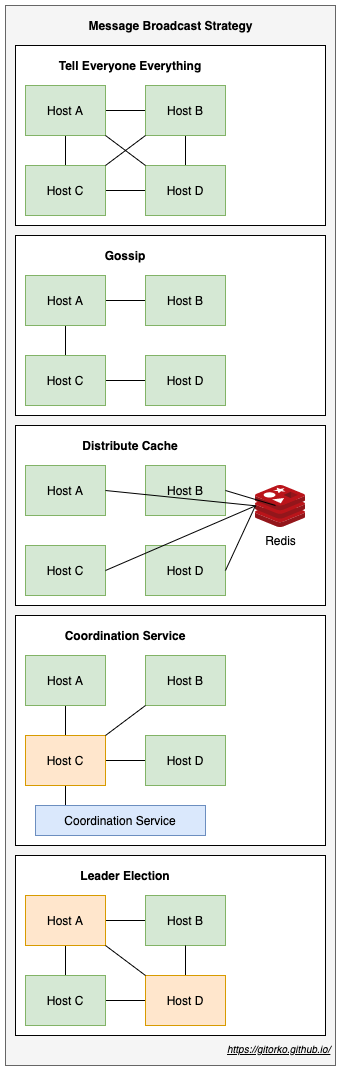

The diagram above was exported from draw.io. Its source (the exported page's mxGraphModel, read from the mxfile embedded in the PNG):
<mxGraphModel dx="1106" dy="852" grid="1" gridSize="10" guides="1" tooltips="1" connect="1" arrows="1" fold="1" page="1" pageScale="1" pageWidth="500" pageHeight="1200" math="0" shadow="0">
  <root>
    <mxCell id="0" />
    <mxCell id="1" parent="0" />
    <mxCell id="vJ6GbRyBdZXkyLVrHQLV-65" value="" style="rounded=0;whiteSpace=wrap;html=1;fillColor=#f5f5f5;strokeColor=#666666;fontColor=#333333;" parent="1" vertex="1">
      <mxGeometry x="10" y="30" width="330" height="1060" as="geometry" />
    </mxCell>
    <mxCell id="vJ6GbRyBdZXkyLVrHQLV-25" value="" style="rounded=0;whiteSpace=wrap;html=1;" parent="1" vertex="1">
      <mxGeometry x="20" y="260" width="310" height="180" as="geometry" />
    </mxCell>
    <mxCell id="vJ6GbRyBdZXkyLVrHQLV-24" value="" style="rounded=0;whiteSpace=wrap;html=1;" parent="1" vertex="1">
      <mxGeometry x="20" y="70" width="310" height="180" as="geometry" />
    </mxCell>
    <mxCell id="vJ6GbRyBdZXkyLVrHQLV-6" value="" style="edgeStyle=orthogonalEdgeStyle;rounded=0;orthogonalLoop=1;jettySize=auto;html=1;endArrow=none;endFill=0;" parent="1" source="vJ6GbRyBdZXkyLVrHQLV-1" target="vJ6GbRyBdZXkyLVrHQLV-3" edge="1">
      <mxGeometry relative="1" as="geometry" />
    </mxCell>
    <mxCell id="vJ6GbRyBdZXkyLVrHQLV-7" value="" style="edgeStyle=orthogonalEdgeStyle;rounded=0;orthogonalLoop=1;jettySize=auto;html=1;endArrow=none;endFill=0;" parent="1" source="vJ6GbRyBdZXkyLVrHQLV-1" target="vJ6GbRyBdZXkyLVrHQLV-2" edge="1">
      <mxGeometry relative="1" as="geometry" />
    </mxCell>
    <mxCell id="vJ6GbRyBdZXkyLVrHQLV-1" value="Host A" style="rounded=0;whiteSpace=wrap;html=1;fillColor=#d5e8d4;strokeColor=#82b366;" parent="1" vertex="1">
      <mxGeometry x="30" y="110" width="80" height="50" as="geometry" />
    </mxCell>
    <mxCell id="vJ6GbRyBdZXkyLVrHQLV-9" value="" style="edgeStyle=orthogonalEdgeStyle;rounded=0;orthogonalLoop=1;jettySize=auto;html=1;endArrow=none;endFill=0;" parent="1" source="vJ6GbRyBdZXkyLVrHQLV-2" target="vJ6GbRyBdZXkyLVrHQLV-4" edge="1">
      <mxGeometry relative="1" as="geometry" />
    </mxCell>
    <mxCell id="vJ6GbRyBdZXkyLVrHQLV-2" value="Host C" style="rounded=0;whiteSpace=wrap;html=1;fillColor=#d5e8d4;strokeColor=#82b366;" parent="1" vertex="1">
      <mxGeometry x="30" y="190" width="80" height="50" as="geometry" />
    </mxCell>
    <mxCell id="vJ6GbRyBdZXkyLVrHQLV-8" value="" style="edgeStyle=orthogonalEdgeStyle;rounded=0;orthogonalLoop=1;jettySize=auto;html=1;endArrow=none;endFill=0;" parent="1" source="vJ6GbRyBdZXkyLVrHQLV-3" target="vJ6GbRyBdZXkyLVrHQLV-4" edge="1">
      <mxGeometry relative="1" as="geometry" />
    </mxCell>
    <mxCell id="vJ6GbRyBdZXkyLVrHQLV-3" value="Host B" style="rounded=0;whiteSpace=wrap;html=1;fillColor=#d5e8d4;strokeColor=#82b366;" parent="1" vertex="1">
      <mxGeometry x="150" y="110" width="80" height="50" as="geometry" />
    </mxCell>
    <mxCell id="vJ6GbRyBdZXkyLVrHQLV-4" value="Host D" style="rounded=0;whiteSpace=wrap;html=1;fillColor=#d5e8d4;strokeColor=#82b366;" parent="1" vertex="1">
      <mxGeometry x="150" y="190" width="80" height="50" as="geometry" />
    </mxCell>
    <mxCell id="vJ6GbRyBdZXkyLVrHQLV-5" value="Tell Everyone Everything" style="text;html=1;strokeColor=none;fillColor=none;align=center;verticalAlign=middle;whiteSpace=wrap;rounded=0;fontStyle=1" parent="1" vertex="1">
      <mxGeometry x="60" y="80" width="150" height="20" as="geometry" />
    </mxCell>
    <mxCell id="vJ6GbRyBdZXkyLVrHQLV-11" value="" style="endArrow=none;html=1;exitX=1;exitY=1;exitDx=0;exitDy=0;entryX=0;entryY=0;entryDx=0;entryDy=0;endFill=0;" parent="1" source="vJ6GbRyBdZXkyLVrHQLV-1" target="vJ6GbRyBdZXkyLVrHQLV-4" edge="1">
      <mxGeometry width="50" height="50" relative="1" as="geometry">
        <mxPoint x="160" y="340" as="sourcePoint" />
        <mxPoint x="210" y="290" as="targetPoint" />
      </mxGeometry>
    </mxCell>
    <mxCell id="vJ6GbRyBdZXkyLVrHQLV-12" value="" style="endArrow=none;html=1;exitX=1;exitY=0;exitDx=0;exitDy=0;entryX=0;entryY=1;entryDx=0;entryDy=0;endFill=0;" parent="1" source="vJ6GbRyBdZXkyLVrHQLV-2" target="vJ6GbRyBdZXkyLVrHQLV-3" edge="1">
      <mxGeometry width="50" height="50" relative="1" as="geometry">
        <mxPoint x="120" y="170" as="sourcePoint" />
        <mxPoint x="160" y="200" as="targetPoint" />
      </mxGeometry>
    </mxCell>
    <mxCell id="vJ6GbRyBdZXkyLVrHQLV-13" value="" style="edgeStyle=orthogonalEdgeStyle;rounded=0;orthogonalLoop=1;jettySize=auto;html=1;endArrow=none;endFill=0;" parent="1" source="vJ6GbRyBdZXkyLVrHQLV-15" target="vJ6GbRyBdZXkyLVrHQLV-19" edge="1">
      <mxGeometry relative="1" as="geometry" />
    </mxCell>
    <mxCell id="vJ6GbRyBdZXkyLVrHQLV-14" value="" style="edgeStyle=orthogonalEdgeStyle;rounded=0;orthogonalLoop=1;jettySize=auto;html=1;endArrow=none;endFill=0;" parent="1" source="vJ6GbRyBdZXkyLVrHQLV-15" target="vJ6GbRyBdZXkyLVrHQLV-17" edge="1">
      <mxGeometry relative="1" as="geometry" />
    </mxCell>
    <mxCell id="vJ6GbRyBdZXkyLVrHQLV-15" value="Host A" style="rounded=0;whiteSpace=wrap;html=1;fillColor=#d5e8d4;strokeColor=#82b366;" parent="1" vertex="1">
      <mxGeometry x="30" y="300" width="80" height="50" as="geometry" />
    </mxCell>
    <mxCell id="vJ6GbRyBdZXkyLVrHQLV-16" value="" style="edgeStyle=orthogonalEdgeStyle;rounded=0;orthogonalLoop=1;jettySize=auto;html=1;endArrow=none;endFill=0;" parent="1" source="vJ6GbRyBdZXkyLVrHQLV-17" target="vJ6GbRyBdZXkyLVrHQLV-20" edge="1">
      <mxGeometry relative="1" as="geometry" />
    </mxCell>
    <mxCell id="vJ6GbRyBdZXkyLVrHQLV-17" value="Host C" style="rounded=0;whiteSpace=wrap;html=1;fillColor=#d5e8d4;strokeColor=#82b366;" parent="1" vertex="1">
      <mxGeometry x="30" y="380" width="80" height="50" as="geometry" />
    </mxCell>
    <mxCell id="vJ6GbRyBdZXkyLVrHQLV-19" value="Host B" style="rounded=0;whiteSpace=wrap;html=1;fillColor=#d5e8d4;strokeColor=#82b366;" parent="1" vertex="1">
      <mxGeometry x="150" y="300" width="80" height="50" as="geometry" />
    </mxCell>
    <mxCell id="vJ6GbRyBdZXkyLVrHQLV-20" value="Host D" style="rounded=0;whiteSpace=wrap;html=1;fillColor=#d5e8d4;strokeColor=#82b366;" parent="1" vertex="1">
      <mxGeometry x="150" y="380" width="80" height="50" as="geometry" />
    </mxCell>
    <mxCell id="vJ6GbRyBdZXkyLVrHQLV-21" value="Gossip" style="text;html=1;strokeColor=none;fillColor=none;align=center;verticalAlign=middle;whiteSpace=wrap;rounded=0;fontStyle=1" parent="1" vertex="1">
      <mxGeometry x="55" y="270" width="150" height="20" as="geometry" />
    </mxCell>
    <mxCell id="vJ6GbRyBdZXkyLVrHQLV-26" value="" style="rounded=0;whiteSpace=wrap;html=1;" parent="1" vertex="1">
      <mxGeometry x="20" y="450" width="310" height="180" as="geometry" />
    </mxCell>
    <mxCell id="vJ6GbRyBdZXkyLVrHQLV-29" value="Host A" style="rounded=0;whiteSpace=wrap;html=1;fillColor=#d5e8d4;strokeColor=#82b366;" parent="1" vertex="1">
      <mxGeometry x="30" y="490" width="80" height="50" as="geometry" />
    </mxCell>
    <mxCell id="vJ6GbRyBdZXkyLVrHQLV-31" value="Host C" style="rounded=0;whiteSpace=wrap;html=1;fillColor=#d5e8d4;strokeColor=#82b366;" parent="1" vertex="1">
      <mxGeometry x="30" y="570" width="80" height="50" as="geometry" />
    </mxCell>
    <mxCell id="vJ6GbRyBdZXkyLVrHQLV-32" value="Host B" style="rounded=0;whiteSpace=wrap;html=1;fillColor=#d5e8d4;strokeColor=#82b366;" parent="1" vertex="1">
      <mxGeometry x="150" y="490" width="80" height="50" as="geometry" />
    </mxCell>
    <mxCell id="vJ6GbRyBdZXkyLVrHQLV-33" value="Host D" style="rounded=0;whiteSpace=wrap;html=1;fillColor=#d5e8d4;strokeColor=#82b366;" parent="1" vertex="1">
      <mxGeometry x="150" y="570" width="80" height="50" as="geometry" />
    </mxCell>
    <mxCell id="vJ6GbRyBdZXkyLVrHQLV-34" value="Distribute Cache" style="text;html=1;strokeColor=none;fillColor=none;align=center;verticalAlign=middle;whiteSpace=wrap;rounded=0;fontStyle=1" parent="1" vertex="1">
      <mxGeometry x="60" y="460" width="150" height="20" as="geometry" />
    </mxCell>
    <mxCell id="vJ6GbRyBdZXkyLVrHQLV-35" value="Redis" style="aspect=fixed;html=1;points=[];align=center;image;fontSize=12;image=img/lib/mscae/Cache_Redis_Product.svg;" parent="1" vertex="1">
      <mxGeometry x="260" y="510" width="50" height="42" as="geometry" />
    </mxCell>
    <mxCell id="vJ6GbRyBdZXkyLVrHQLV-36" value="" style="endArrow=none;html=1;exitX=1;exitY=0.5;exitDx=0;exitDy=0;entryX=-0.002;entryY=0.483;entryDx=0;entryDy=0;entryPerimeter=0;" parent="1" source="vJ6GbRyBdZXkyLVrHQLV-29" target="vJ6GbRyBdZXkyLVrHQLV-35" edge="1">
      <mxGeometry width="50" height="50" relative="1" as="geometry">
        <mxPoint x="290" y="640" as="sourcePoint" />
        <mxPoint x="278" y="532" as="targetPoint" />
      </mxGeometry>
    </mxCell>
    <mxCell id="vJ6GbRyBdZXkyLVrHQLV-37" value="" style="endArrow=none;html=1;exitX=1;exitY=0.5;exitDx=0;exitDy=0;entryX=-0.003;entryY=0.485;entryDx=0;entryDy=0;entryPerimeter=0;" parent="1" source="vJ6GbRyBdZXkyLVrHQLV-31" target="vJ6GbRyBdZXkyLVrHQLV-35" edge="1">
      <mxGeometry width="50" height="50" relative="1" as="geometry">
        <mxPoint x="120" y="525" as="sourcePoint" />
        <mxPoint x="286.55000000000007" y="541" as="targetPoint" />
      </mxGeometry>
    </mxCell>
    <mxCell id="vJ6GbRyBdZXkyLVrHQLV-38" value="" style="endArrow=none;html=1;exitX=1;exitY=0.5;exitDx=0;exitDy=0;" parent="1" source="vJ6GbRyBdZXkyLVrHQLV-32" edge="1">
      <mxGeometry width="50" height="50" relative="1" as="geometry">
        <mxPoint x="130" y="535" as="sourcePoint" />
        <mxPoint x="280" y="530" as="targetPoint" />
      </mxGeometry>
    </mxCell>
    <mxCell id="vJ6GbRyBdZXkyLVrHQLV-39" value="" style="endArrow=none;html=1;exitX=1;exitY=0.5;exitDx=0;exitDy=0;entryX=-0.003;entryY=0.486;entryDx=0;entryDy=0;entryPerimeter=0;" parent="1" source="vJ6GbRyBdZXkyLVrHQLV-33" target="vJ6GbRyBdZXkyLVrHQLV-35" edge="1">
      <mxGeometry width="50" height="50" relative="1" as="geometry">
        <mxPoint x="140" y="545" as="sourcePoint" />
        <mxPoint x="306.55000000000007" y="561" as="targetPoint" />
      </mxGeometry>
    </mxCell>
    <mxCell id="vJ6GbRyBdZXkyLVrHQLV-40" value="" style="rounded=0;whiteSpace=wrap;html=1;" parent="1" vertex="1">
      <mxGeometry x="20" y="640" width="310" height="230" as="geometry" />
    </mxCell>
    <mxCell id="vJ6GbRyBdZXkyLVrHQLV-42" value="" style="edgeStyle=orthogonalEdgeStyle;rounded=0;orthogonalLoop=1;jettySize=auto;html=1;endArrow=none;endFill=0;" parent="1" source="vJ6GbRyBdZXkyLVrHQLV-43" target="vJ6GbRyBdZXkyLVrHQLV-45" edge="1">
      <mxGeometry relative="1" as="geometry" />
    </mxCell>
    <mxCell id="vJ6GbRyBdZXkyLVrHQLV-43" value="Host A" style="rounded=0;whiteSpace=wrap;html=1;fillColor=#d5e8d4;strokeColor=#82b366;" parent="1" vertex="1">
      <mxGeometry x="30" y="680" width="80" height="50" as="geometry" />
    </mxCell>
    <mxCell id="vJ6GbRyBdZXkyLVrHQLV-44" value="" style="edgeStyle=orthogonalEdgeStyle;rounded=0;orthogonalLoop=1;jettySize=auto;html=1;endArrow=none;endFill=0;" parent="1" source="vJ6GbRyBdZXkyLVrHQLV-45" target="vJ6GbRyBdZXkyLVrHQLV-47" edge="1">
      <mxGeometry relative="1" as="geometry" />
    </mxCell>
    <mxCell id="vJ6GbRyBdZXkyLVrHQLV-53" value="" style="edgeStyle=orthogonalEdgeStyle;rounded=0;orthogonalLoop=1;jettySize=auto;html=1;endArrow=none;endFill=0;entryX=0.18;entryY=0.038;entryDx=0;entryDy=0;entryPerimeter=0;" parent="1" source="vJ6GbRyBdZXkyLVrHQLV-45" target="vJ6GbRyBdZXkyLVrHQLV-49" edge="1">
      <mxGeometry relative="1" as="geometry">
        <mxPoint x="70" y="890" as="targetPoint" />
      </mxGeometry>
    </mxCell>
    <mxCell id="vJ6GbRyBdZXkyLVrHQLV-45" value="Host C" style="rounded=0;whiteSpace=wrap;html=1;fillColor=#ffe6cc;strokeColor=#d79b00;" parent="1" vertex="1">
      <mxGeometry x="30" y="760" width="80" height="50" as="geometry" />
    </mxCell>
    <mxCell id="vJ6GbRyBdZXkyLVrHQLV-46" value="Host B" style="rounded=0;whiteSpace=wrap;html=1;fillColor=#d5e8d4;strokeColor=#82b366;" parent="1" vertex="1">
      <mxGeometry x="150" y="680" width="80" height="50" as="geometry" />
    </mxCell>
    <mxCell id="vJ6GbRyBdZXkyLVrHQLV-47" value="Host D" style="rounded=0;whiteSpace=wrap;html=1;fillColor=#d5e8d4;strokeColor=#82b366;" parent="1" vertex="1">
      <mxGeometry x="150" y="760" width="80" height="50" as="geometry" />
    </mxCell>
    <mxCell id="vJ6GbRyBdZXkyLVrHQLV-48" value="Coordination Service" style="text;html=1;strokeColor=none;fillColor=none;align=center;verticalAlign=middle;whiteSpace=wrap;rounded=0;fontStyle=1" parent="1" vertex="1">
      <mxGeometry x="55" y="650" width="150" height="20" as="geometry" />
    </mxCell>
    <mxCell id="vJ6GbRyBdZXkyLVrHQLV-49" value="Coordination Service" style="rounded=0;whiteSpace=wrap;html=1;fillColor=#dae8fc;strokeColor=#6c8ebf;" parent="1" vertex="1">
      <mxGeometry x="40" y="830" width="170" height="30" as="geometry" />
    </mxCell>
    <mxCell id="vJ6GbRyBdZXkyLVrHQLV-50" value="" style="endArrow=none;html=1;entryX=0;entryY=1;entryDx=0;entryDy=0;exitX=1;exitY=0;exitDx=0;exitDy=0;" parent="1" source="vJ6GbRyBdZXkyLVrHQLV-45" target="vJ6GbRyBdZXkyLVrHQLV-46" edge="1">
      <mxGeometry width="50" height="50" relative="1" as="geometry">
        <mxPoint x="100" y="800" as="sourcePoint" />
        <mxPoint x="150" y="750" as="targetPoint" />
      </mxGeometry>
    </mxCell>
    <mxCell id="vJ6GbRyBdZXkyLVrHQLV-54" value="" style="rounded=0;whiteSpace=wrap;html=1;" parent="1" vertex="1">
      <mxGeometry x="20" y="880" width="310" height="180" as="geometry" />
    </mxCell>
    <mxCell id="vJ6GbRyBdZXkyLVrHQLV-55" value="" style="edgeStyle=orthogonalEdgeStyle;rounded=0;orthogonalLoop=1;jettySize=auto;html=1;endArrow=none;endFill=0;" parent="1" source="vJ6GbRyBdZXkyLVrHQLV-57" target="vJ6GbRyBdZXkyLVrHQLV-60" edge="1">
      <mxGeometry relative="1" as="geometry" />
    </mxCell>
    <mxCell id="vJ6GbRyBdZXkyLVrHQLV-56" value="" style="edgeStyle=orthogonalEdgeStyle;rounded=0;orthogonalLoop=1;jettySize=auto;html=1;endArrow=none;endFill=0;" parent="1" source="vJ6GbRyBdZXkyLVrHQLV-57" target="vJ6GbRyBdZXkyLVrHQLV-59" edge="1">
      <mxGeometry relative="1" as="geometry" />
    </mxCell>
    <mxCell id="vJ6GbRyBdZXkyLVrHQLV-57" value="Host A" style="rounded=0;whiteSpace=wrap;html=1;fillColor=#ffe6cc;strokeColor=#d79b00;" parent="1" vertex="1">
      <mxGeometry x="30" y="920" width="80" height="50" as="geometry" />
    </mxCell>
    <mxCell id="vJ6GbRyBdZXkyLVrHQLV-58" value="" style="edgeStyle=orthogonalEdgeStyle;rounded=0;orthogonalLoop=1;jettySize=auto;html=1;endArrow=none;endFill=0;" parent="1" source="vJ6GbRyBdZXkyLVrHQLV-59" target="vJ6GbRyBdZXkyLVrHQLV-61" edge="1">
      <mxGeometry relative="1" as="geometry" />
    </mxCell>
    <mxCell id="vJ6GbRyBdZXkyLVrHQLV-59" value="Host C" style="rounded=0;whiteSpace=wrap;html=1;fillColor=#d5e8d4;strokeColor=#82b366;" parent="1" vertex="1">
      <mxGeometry x="30" y="1000" width="80" height="50" as="geometry" />
    </mxCell>
    <mxCell id="vJ6GbRyBdZXkyLVrHQLV-60" value="Host B" style="rounded=0;whiteSpace=wrap;html=1;fillColor=#d5e8d4;strokeColor=#82b366;" parent="1" vertex="1">
      <mxGeometry x="150" y="920" width="80" height="50" as="geometry" />
    </mxCell>
    <mxCell id="vJ6GbRyBdZXkyLVrHQLV-64" value="" style="edgeStyle=orthogonalEdgeStyle;rounded=0;orthogonalLoop=1;jettySize=auto;html=1;endArrow=none;endFill=0;" parent="1" source="vJ6GbRyBdZXkyLVrHQLV-61" target="vJ6GbRyBdZXkyLVrHQLV-60" edge="1">
      <mxGeometry relative="1" as="geometry" />
    </mxCell>
    <mxCell id="vJ6GbRyBdZXkyLVrHQLV-61" value="Host D" style="rounded=0;whiteSpace=wrap;html=1;fillColor=#ffe6cc;strokeColor=#d79b00;" parent="1" vertex="1">
      <mxGeometry x="150" y="1000" width="80" height="50" as="geometry" />
    </mxCell>
    <mxCell id="vJ6GbRyBdZXkyLVrHQLV-62" value="Leader Election" style="text;html=1;strokeColor=none;fillColor=none;align=center;verticalAlign=middle;whiteSpace=wrap;rounded=0;fontStyle=1" parent="1" vertex="1">
      <mxGeometry x="55" y="890" width="150" height="20" as="geometry" />
    </mxCell>
    <mxCell id="vJ6GbRyBdZXkyLVrHQLV-63" value="" style="endArrow=none;html=1;exitX=1;exitY=1;exitDx=0;exitDy=0;entryX=0;entryY=0;entryDx=0;entryDy=0;" parent="1" source="vJ6GbRyBdZXkyLVrHQLV-57" target="vJ6GbRyBdZXkyLVrHQLV-61" edge="1">
      <mxGeometry width="50" height="50" relative="1" as="geometry">
        <mxPoint x="120" y="1020" as="sourcePoint" />
        <mxPoint x="170" y="970" as="targetPoint" />
      </mxGeometry>
    </mxCell>
    <mxCell id="vJ6GbRyBdZXkyLVrHQLV-66" value="Message Broadcast Strategy" style="text;html=1;strokeColor=none;fillColor=none;align=center;verticalAlign=middle;whiteSpace=wrap;rounded=0;fontStyle=1" parent="1" vertex="1">
      <mxGeometry x="62.5" y="40" width="225" height="20" as="geometry" />
    </mxCell>
    <UserObject label="&lt;i&gt;&lt;u&gt;&lt;font style=&quot;font-size: 10px&quot;&gt;https://gitorko.github.io/&lt;/font&gt;&lt;/u&gt;&lt;/i&gt;" link="https://gitorko.github.io/" id="vJ6GbRyBdZXkyLVrHQLV-67">
      <mxCell style="text;html=1;" parent="1" vertex="1">
        <mxGeometry x="230" y="1060" width="110" height="30" as="geometry" />
      </mxCell>
    </UserObject>
  </root>
</mxGraphModel>